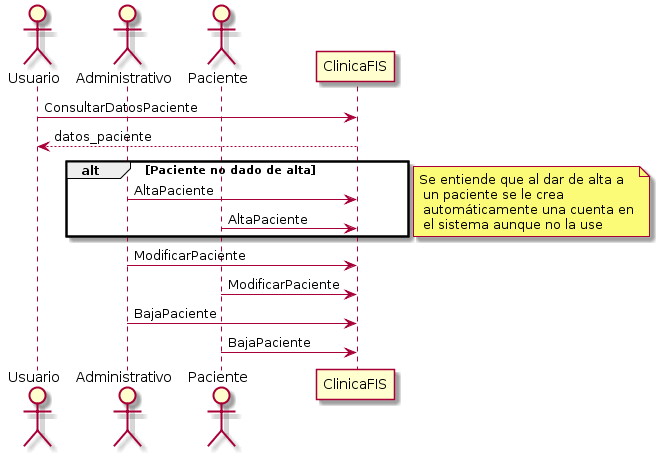

The diagram above was rendered by PlantUML. Its source (embedded in the PNG):
@startuml
actor Usuario
actor Administrativo
actor Paciente

Usuario -> ClinicaFIS : ConsultarDatosPaciente
ClinicaFIS --> Usuario : datos_paciente

alt Paciente no dado de alta
	Administrativo -> ClinicaFIS : AltaPaciente
  Paciente -> ClinicaFIS : AltaPaciente
end

note left
	Se entiende que al dar de alta a
  un paciente se le crea
  automáticamente una cuenta en
  el sistema aunque no la use
end note

Administrativo -> ClinicaFIS : ModificarPaciente
Paciente -> ClinicaFIS : ModificarPaciente

Administrativo -> ClinicaFIS : BajaPaciente
Paciente -> ClinicaFIS : BajaPaciente
@enduml